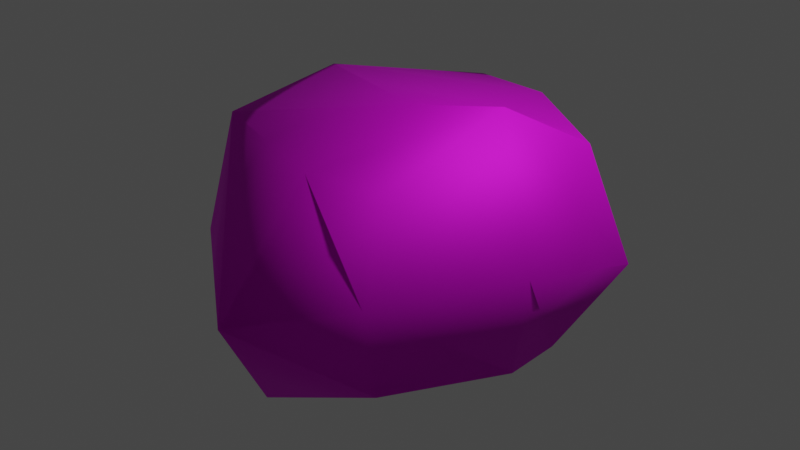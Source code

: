 # Source: rock.blend  (saved by Blender 2.91.10; exported with 4.5.12 LTS)
import bpy
from mathutils import Matrix  # noqa: F401  (used for matrix-valued properties, if any)

bpy.ops.wm.read_factory_settings(use_empty=True)
scene = bpy.context.scene
scene.name = 'Scene'

# ---- collections
col_collection = bpy.data.collections.new('Collection'); scene.collection.children.link(col_collection)

# ---- images (referenced by path relative to the original .blend; pixels are not part of the script)
import os
ASSET_DIR = os.environ.get("B2B_ASSET_DIR", "")  # directory of the original .blend (textures are referenced by path, not embedded)
HERE = os.path.dirname(os.path.abspath(__file__))  # packed textures are extracted next to this script under _unpacked/

def load_image(name, relpath, width, height, colorspace="sRGB"):
    """Load a texture the original file referenced (path relative to the .blend, or extracted next to this script)."""
    p = next((c for c in (os.path.join(HERE, relpath), os.path.join(ASSET_DIR, relpath)) if relpath and os.path.exists(c)), "")
    if p:
        img = bpy.data.images.load(p, check_existing=True)
        img.name = name
    else:  # same state as the original file: an image datablock whose file is absent (Cycles renders it pink)
        img = bpy.data.images.new(name, width, height)
        img.source = "FILE"
        img.filepath = "//" + (relpath or name)
    img.colorspace_settings.name = colorspace
    return img
img_dscf1417_jpg = load_image('DSCF1417.jpg', 'Texture Originals/DSCF1417.jpg', 1024, 1024, 'sRGB')

# ---- materials (node trees are filled in below, after node groups)
mat_material = bpy.data.materials.new('Material')
mat_material.use_transparent_shadow = False

# ---- material node trees
mat_material.use_nodes = True; mat_material.node_tree.nodes.clear()
_N = mat_material.node_tree.nodes; _L = mat_material.node_tree.links
n0 = _N.new('ShaderNodeBsdfPrincipled'); n0.name = 'Principled BSDF'; n0.location = (10, 300)
n0.distribution = 'GGX'
n0.subsurface_method = 'BURLEY'
n0.inputs[1].default_value = 0.6864
n0.inputs[2].default_value = 0.7182
n0.inputs[3].default_value = 1.45
n0.inputs[13].default_value = 0.6818
n0.inputs[20].default_value = 0.0
n0.inputs[27].default_value = (0.0, 0.0, 0.0, 1.0)
n0.inputs[28].default_value = 1.0
n1 = _N.new('ShaderNodeOutputMaterial'); n1.name = 'Material Output'; n1.location = (300, 300)
n2 = _N.new('ShaderNodeTexImage'); n2.name = 'Image Texture'; n2.location = (-325, 196)
n2.label = 'Base'
n2.image = img_dscf1417_jpg
_L.new(n0.outputs[0], n1.inputs[0])
_L.new(n2.outputs[0], n0.inputs[0])
n1.is_active_output = True

# ---- world
world_world = bpy.data.worlds.new('World'); scene.world = world_world
world_world.use_nodes = True; world_world.node_tree.nodes.clear()
_N = world_world.node_tree.nodes; _L = world_world.node_tree.links
n0 = _N.new('ShaderNodeOutputWorld'); n0.name = 'World Output'; n0.location = (300, 300)
n1 = _N.new('ShaderNodeBackground'); n1.name = 'Background'; n1.location = (10, 300)
n1.inputs[0].default_value = (0.05088, 0.05088, 0.05088, 1.0)
_L.new(n1.outputs[0], n0.inputs[0])
n0.is_active_output = True
world_world.color = (0.05088, 0.05088, 0.05088)
world_world.use_sun_shadow = False
world_world.sun_shadow_jitter_overblur = 0.0

# ---- cameras
cam_camera = bpy.data.cameras.new('Camera')
cam_camera.clip_end = 100.0
cam_camera.ortho_scale = 7.314

# ---- lights
light_light = bpy.data.lights.new('Light', 'POINT')
light_light.transmission_factor = 0.0
light_light.energy = 1000.0
light_light.shadow_soft_size = 0.1
light_light.shadow_maximum_resolution = 0.006
light_light.use_absolute_resolution = True

# ---- meshes
me_cube = bpy.data.meshes.new('Cube')
me_cube.from_pydata([(1.618, 0.9046, 1.048), (1.608, 0.5697, -1.027), (1.053, -1.233, 0.9758), (1.171, -1.388, -0.9211), (-0.6299, 1.883, 0.9504), (-1.02, 1.181, -0.9894), (-1.127, -1.16, 1.147), (-1.225, -1.041, -0.9661), (-1.141, 0.1681, -1.109), (0.4072, 0.9666, -1.236), (2.134, 0.9605, -0.03778), (-1.099, -1.537, 0.0197), (1.14, -1.509, 0.02449), (-0.7327, 1.546, 0.1147), (0.1805, -1.326, 0.96), (1.226, 0.1328, 1.499), (0.07236, -1.81, -1.276), (-1.152, 0.1554, 1.327), (0.393, 1.672, 1.043), (1.495, 0.1117, -1.19), (0.6248, 1.787, 0.3293), (1.769, -0.03703, 0.01486), (0.06348, -0.1527, -1.855), (-1.313, -0.1499, -0.008959), (0.3244, -2.457, -0.1282), (0.2762, -0.08957, 1.322)], [], [(25, 17, 6, 14), (24, 14, 6, 11), (23, 17, 4, 13), (22, 19, 3, 16), (21, 15, 2, 12), (20, 18, 0, 10), (9, 20, 10, 1), (5, 13, 20, 9), (13, 4, 18, 20), (19, 21, 12, 3), (1, 10, 21, 19), (10, 0, 15, 21), (8, 22, 16, 7), (5, 9, 22, 8), (9, 1, 19, 22), (8, 23, 13, 5), (7, 11, 23, 8), (11, 6, 17, 23), (16, 24, 11, 7), (3, 12, 24, 16), (12, 2, 14, 24), (15, 25, 14, 2), (0, 18, 25, 15), (18, 4, 17, 25)])
me_cube.polygons.foreach_set('use_smooth', [True] * 24)
_uv = me_cube.uv_layers.new(name='UVMap')
_uv.uv.foreach_set('vector', [0.4322, 0.6077, 0.3332, 0.6134, 0.3636, 0.47, 0.4718, 0.421, 0.5069, 0.2741, 0.4718, 0.421, 0.3636, 0.47, 0.3351, 0.3407, 0.241, 0.54, 0.3332, 0.6134, 0.39, 0.8058, 0.3181, 0.8608, 0.43, 0.5862, 0.6707, 0.5877, 0.7046, 0.3497, 0.4374, 0.1273, 0.5993, 0.6101, 0.5126, 0.6255, 0.5414, 0.4742, 0.6441, 0.3871, 0.5674, 0.9051, 0.4867, 0.7955, 0.5737, 0.7373, 0.7049, 0.7465, 0.5274, 0.7545, 0.5674, 0.9051, 0.7049, 0.7465, 0.867, 0.7385, 0.277, 0.8976, 0.3181, 0.8608, 0.5674, 0.9051, 0.5274, 0.7545, 0.3181, 0.8608, 0.39, 0.8058, 0.4867, 0.7955, 0.5674, 0.9051, 0.6707, 0.5877, 0.5993, 0.6101, 0.6441, 0.3871, 0.7046, 0.3497, 0.867, 0.7385, 0.7049, 0.7465, 0.5993, 0.6101, 0.6707, 0.5877, 0.7049, 0.7465, 0.5737, 0.7373, 0.5126, 0.6255, 0.5993, 0.6101, 0.1883, 0.5202, 0.43, 0.5862, 0.4374, 0.1273, 0.2426, 0.2877, 0.277, 0.8976, 0.5274, 0.7545, 0.43, 0.5862, 0.1883, 0.5202, 0.5274, 0.7545, 0.867, 0.7385, 0.6707, 0.5877, 0.43, 0.5862, 0.1883, 0.5202, 0.241, 0.54, 0.3181, 0.8608, 0.277, 0.8976, 0.2426, 0.2877, 0.3351, 0.3407, 0.241, 0.54, 0.1883, 0.5202, 0.3351, 0.3407, 0.3636, 0.47, 0.3332, 0.6134, 0.241, 0.54, 0.4374, 0.1273, 0.5069, 0.2741, 0.3351, 0.3407, 0.2426, 0.2877, 0.7046, 0.3497, 0.6441, 0.3871, 0.5069, 0.2741, 0.4374, 0.1273, 0.6441, 0.3871, 0.5414, 0.4742, 0.4718, 0.421, 0.5069, 0.2741, 0.5126, 0.6255, 0.4322, 0.6077, 0.4718, 0.421, 0.5414, 0.4742, 0.5737, 0.7373, 0.4867, 0.7955, 0.4322, 0.6077, 0.5126, 0.6255, 0.4867, 0.7955, 0.39, 0.8058, 0.3332, 0.6134, 0.4322, 0.6077])
me_cube.materials.append(mat_material)
me_cube.use_remesh_preserve_volume = False
me_cube.use_remesh_preserve_attributes = False
me_cube.use_mirror_vertex_groups = False
me_cube.update()

# ---- objects
ob_rock = bpy.data.objects.new('Rock', me_cube)
ob_light = bpy.data.objects.new('Light', light_light)
ob_camera = bpy.data.objects.new('Camera', cam_camera)

# ---- transforms, parenting, visibility, modifiers, constraints
ob_rock.location = (0.0, 0.0, 0.0)
ob_rock.lock_rotations_4d = False
ob_rock.empty_display_type = 'ARROWS'
ob_rock.lineart.crease_threshold = 0.0
ob_light.location = (4.076, 1.005, 5.904)
ob_light.rotation_euler = (0.6503, 0.05522, 1.866)
ob_light.lock_rotations_4d = False
ob_light.empty_display_type = 'ARROWS'
ob_light.color = (0.0, 0.0, 0.0, 0.0)
ob_light.lineart.crease_threshold = 0.0
ob_camera.location = (7.359, -6.926, 4.958)
ob_camera.rotation_euler = (1.109, 0.0, 0.8149)
ob_camera.lock_rotations_4d = False
ob_camera.empty_display_type = 'ARROWS'
ob_camera.color = (0.0, 0.0, 0.0, 0.0)
ob_camera.display_type = 'WIRE'
ob_camera.lineart.crease_threshold = 0.0

# ---- collection membership
col_collection.objects.link(ob_rock)
col_collection.objects.link(ob_light)
col_collection.objects.link(ob_camera)

# ---- scene / render settings (as saved in the file)
scene.camera = ob_camera
scene.frame_start = 1; scene.frame_end = 250; scene.frame_set(1)
scene.render.engine = 'BLENDER_EEVEE_NEXT'
scene.cycles.use_denoising = False
scene.cycles.samples = 128
scene.cycles.sampling_pattern = 'TABULATED_SOBOL'
scene.cycles.use_adaptive_sampling = False
scene.cycles.use_light_tree = False
scene.view_settings.view_transform = 'Filmic'
bpy.context.view_layer.update()
